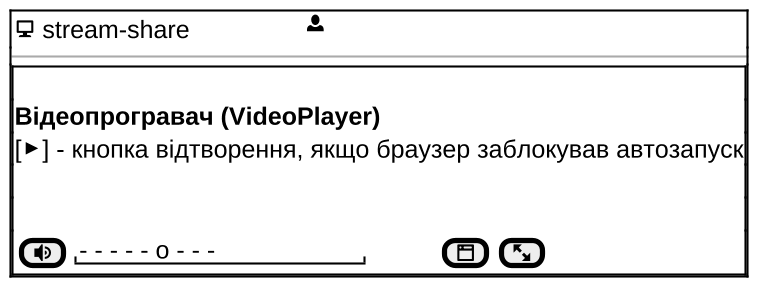

The diagram above was rendered by PlantUML. Its source (embedded in the PNG):
@startsalt
!pragma layout smetana
skinparam defaultFontName "Liberation Serif"
skinparam dpi 200
{+
  { <&monitor> stream-share | . | . | . | . | . | . | . | . | . | . | <&person> }
  --
  {+
    .
    <b>Відеопрогравач (VideoPlayer)</b>
    [<&media-play>] - кнопка відтворення, якщо браузер заблокував автозапуск
    .
    .
    { [<&volume-high>] | "- - - - - o - - -" | . | . | . | . | . | . | [<&browser>] | [<&fullscreen-enter>] }
  }
}
@endsalt